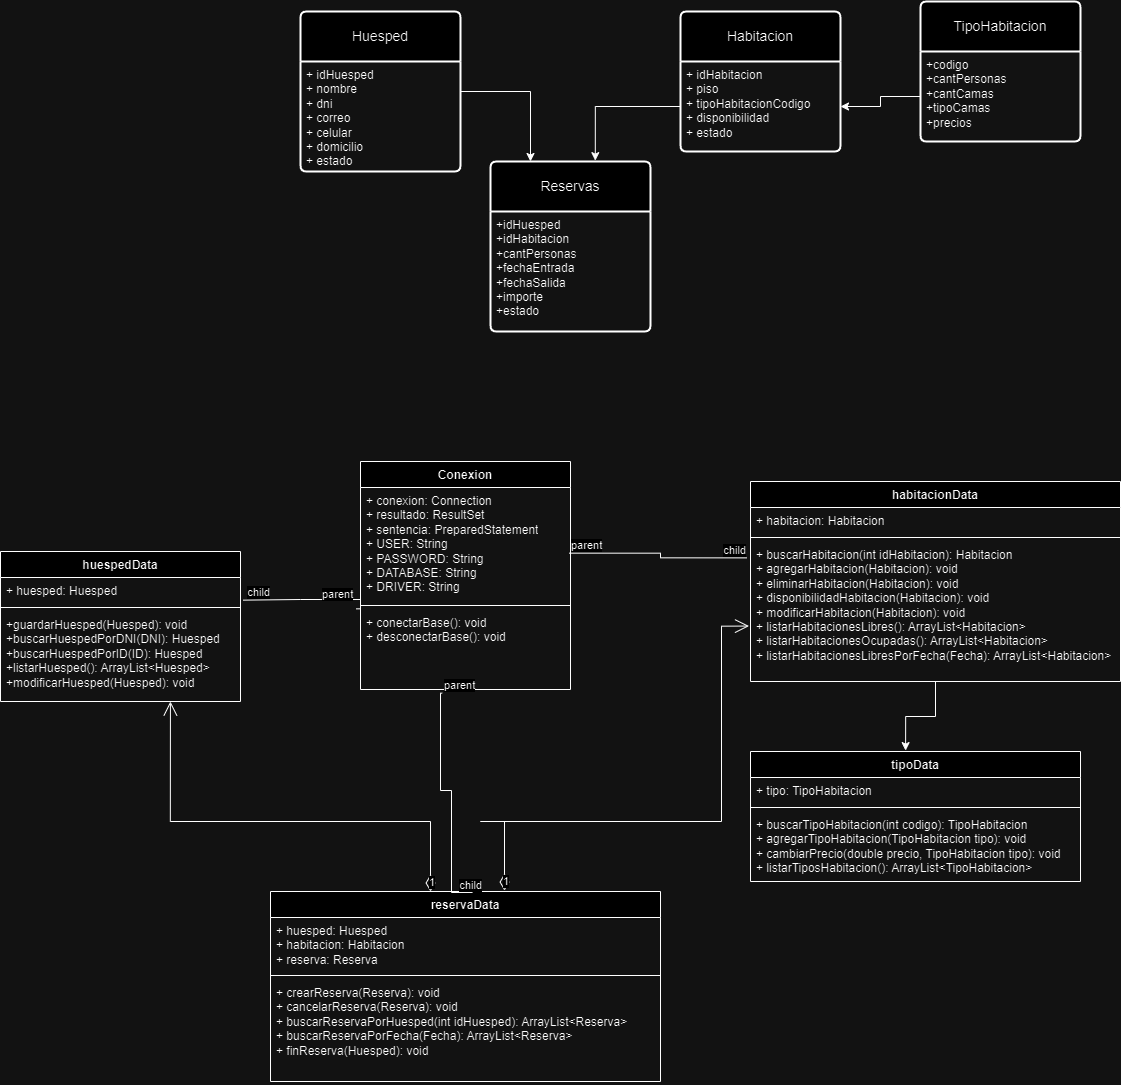

The diagram above was exported from draw.io. Its source (the exported page's mxGraphModel, read from the mxfile embedded in the PNG):
<mxGraphModel dx="3217" dy="1317" grid="1" gridSize="10" guides="1" tooltips="1" connect="1" arrows="1" fold="1" page="1" pageScale="1" pageWidth="827" pageHeight="1169" math="0" shadow="0">
  <root>
    <mxCell id="0" />
    <mxCell id="1" parent="0" />
    <mxCell id="1AqIXKsMayw6x_7Pit4m-3" value="Habitacion" style="swimlane;childLayout=stackLayout;horizontal=1;startSize=50;horizontalStack=0;rounded=1;fontSize=14;fontStyle=0;strokeWidth=2;resizeParent=0;resizeLast=1;shadow=0;dashed=0;align=center;arcSize=4;whiteSpace=wrap;html=1;" parent="1" vertex="1">
      <mxGeometry x="400" y="40" width="160" height="140" as="geometry" />
    </mxCell>
    <mxCell id="1AqIXKsMayw6x_7Pit4m-4" value="+ idHabitacion&lt;br&gt;+ piso&lt;br&gt;+ tipoHabitacionCodigo&lt;br&gt;+ disponibilidad&lt;br&gt;+ estado" style="align=left;strokeColor=none;fillColor=none;spacingLeft=4;fontSize=12;verticalAlign=top;resizable=0;rotatable=0;part=1;html=1;" parent="1AqIXKsMayw6x_7Pit4m-3" vertex="1">
      <mxGeometry y="50" width="160" height="90" as="geometry" />
    </mxCell>
    <mxCell id="8MKx6Gmdnp_UlQIqcKqK-1" value="TipoHabitacion" style="swimlane;childLayout=stackLayout;horizontal=1;startSize=50;horizontalStack=0;rounded=1;fontSize=14;fontStyle=0;strokeWidth=2;resizeParent=0;resizeLast=1;shadow=0;dashed=0;align=center;arcSize=4;whiteSpace=wrap;html=1;" parent="1" vertex="1">
      <mxGeometry x="640" y="30" width="160" height="140" as="geometry" />
    </mxCell>
    <mxCell id="8MKx6Gmdnp_UlQIqcKqK-2" value="+codigo&lt;br&gt;+cantPersonas&lt;br&gt;+cantCamas&lt;br&gt;+tipoCamas&lt;br&gt;+precios" style="align=left;strokeColor=none;fillColor=none;spacingLeft=4;fontSize=12;verticalAlign=top;resizable=0;rotatable=0;part=1;html=1;" parent="8MKx6Gmdnp_UlQIqcKqK-1" vertex="1">
      <mxGeometry y="50" width="160" height="90" as="geometry" />
    </mxCell>
    <mxCell id="8MKx6Gmdnp_UlQIqcKqK-12" style="edgeStyle=orthogonalEdgeStyle;rounded=0;orthogonalLoop=1;jettySize=auto;html=1;entryX=0.25;entryY=0;entryDx=0;entryDy=0;" parent="1" source="8MKx6Gmdnp_UlQIqcKqK-5" target="8MKx6Gmdnp_UlQIqcKqK-7" edge="1">
      <mxGeometry relative="1" as="geometry" />
    </mxCell>
    <mxCell id="8MKx6Gmdnp_UlQIqcKqK-5" value="Huesped" style="swimlane;childLayout=stackLayout;horizontal=1;startSize=50;horizontalStack=0;rounded=1;fontSize=14;fontStyle=0;strokeWidth=2;resizeParent=0;resizeLast=1;shadow=0;dashed=0;align=center;arcSize=4;whiteSpace=wrap;html=1;" parent="1" vertex="1">
      <mxGeometry x="20" y="40" width="160" height="160" as="geometry" />
    </mxCell>
    <mxCell id="8MKx6Gmdnp_UlQIqcKqK-6" value="+ idHuesped&lt;br&gt;+ nombre&lt;br&gt;+ dni&lt;br&gt;+ correo&lt;br&gt;+ celular&lt;br&gt;+ domicilio&lt;br&gt;+ estado" style="align=left;strokeColor=none;fillColor=none;spacingLeft=4;fontSize=12;verticalAlign=top;resizable=0;rotatable=0;part=1;html=1;" parent="8MKx6Gmdnp_UlQIqcKqK-5" vertex="1">
      <mxGeometry y="50" width="160" height="110" as="geometry" />
    </mxCell>
    <mxCell id="8MKx6Gmdnp_UlQIqcKqK-7" value="Reservas" style="swimlane;childLayout=stackLayout;horizontal=1;startSize=50;horizontalStack=0;rounded=1;fontSize=14;fontStyle=0;strokeWidth=2;resizeParent=0;resizeLast=1;shadow=0;dashed=0;align=center;arcSize=4;whiteSpace=wrap;html=1;" parent="1" vertex="1">
      <mxGeometry x="210" y="190" width="160" height="170" as="geometry" />
    </mxCell>
    <mxCell id="8MKx6Gmdnp_UlQIqcKqK-8" value="+idHuesped&lt;br&gt;+idHabitacion&lt;br&gt;+cantPersonas&lt;br&gt;+fechaEntrada&lt;br&gt;+fechaSalida&lt;br&gt;+importe&lt;br&gt;+estado" style="align=left;strokeColor=none;fillColor=none;spacingLeft=4;fontSize=12;verticalAlign=top;resizable=0;rotatable=0;part=1;html=1;" parent="8MKx6Gmdnp_UlQIqcKqK-7" vertex="1">
      <mxGeometry y="50" width="160" height="120" as="geometry" />
    </mxCell>
    <mxCell id="8MKx6Gmdnp_UlQIqcKqK-13" style="edgeStyle=orthogonalEdgeStyle;rounded=0;orthogonalLoop=1;jettySize=auto;html=1;entryX=0.655;entryY=-0.005;entryDx=0;entryDy=0;entryPerimeter=0;" parent="1" source="1AqIXKsMayw6x_7Pit4m-4" target="8MKx6Gmdnp_UlQIqcKqK-7" edge="1">
      <mxGeometry relative="1" as="geometry" />
    </mxCell>
    <mxCell id="O8Gu2nPcqCdekzQzQiI0-1" style="edgeStyle=orthogonalEdgeStyle;rounded=0;orthogonalLoop=1;jettySize=auto;html=1;" parent="1" source="8MKx6Gmdnp_UlQIqcKqK-2" target="1AqIXKsMayw6x_7Pit4m-4" edge="1">
      <mxGeometry relative="1" as="geometry" />
    </mxCell>
    <mxCell id="O8Gu2nPcqCdekzQzQiI0-2" value="huespedData" style="swimlane;fontStyle=1;align=center;verticalAlign=top;childLayout=stackLayout;horizontal=1;startSize=26;horizontalStack=0;resizeParent=1;resizeParentMax=0;resizeLast=0;collapsible=1;marginBottom=0;whiteSpace=wrap;html=1;" parent="1" vertex="1">
      <mxGeometry x="-280" y="580" width="240" height="150" as="geometry" />
    </mxCell>
    <mxCell id="O8Gu2nPcqCdekzQzQiI0-3" value="+ huesped: Huesped" style="text;strokeColor=none;fillColor=none;align=left;verticalAlign=top;spacingLeft=4;spacingRight=4;overflow=hidden;rotatable=0;points=[[0,0.5],[1,0.5]];portConstraint=eastwest;whiteSpace=wrap;html=1;" parent="O8Gu2nPcqCdekzQzQiI0-2" vertex="1">
      <mxGeometry y="26" width="240" height="26" as="geometry" />
    </mxCell>
    <mxCell id="O8Gu2nPcqCdekzQzQiI0-4" value="" style="line;strokeWidth=1;fillColor=none;align=left;verticalAlign=middle;spacingTop=-1;spacingLeft=3;spacingRight=3;rotatable=0;labelPosition=right;points=[];portConstraint=eastwest;strokeColor=inherit;" parent="O8Gu2nPcqCdekzQzQiI0-2" vertex="1">
      <mxGeometry y="52" width="240" height="8" as="geometry" />
    </mxCell>
    <mxCell id="O8Gu2nPcqCdekzQzQiI0-5" value="+guardarHuesped(Huesped): void&lt;br&gt;+buscarHuespedPorDNI(DNI): Huesped&lt;br&gt;+buscarHuespedPorID(ID): Huesped&lt;br&gt;+listarHuesped(): ArrayList&amp;lt;Huesped&amp;gt;&lt;br&gt;+modificarHuesped(Huesped): void" style="text;strokeColor=none;fillColor=none;align=left;verticalAlign=top;spacingLeft=4;spacingRight=4;overflow=hidden;rotatable=0;points=[[0,0.5],[1,0.5]];portConstraint=eastwest;whiteSpace=wrap;html=1;" parent="O8Gu2nPcqCdekzQzQiI0-2" vertex="1">
      <mxGeometry y="60" width="240" height="90" as="geometry" />
    </mxCell>
    <mxCell id="O8Gu2nPcqCdekzQzQiI0-7" value="habitacionData" style="swimlane;fontStyle=1;align=center;verticalAlign=top;childLayout=stackLayout;horizontal=1;startSize=26;horizontalStack=0;resizeParent=1;resizeParentMax=0;resizeLast=0;collapsible=1;marginBottom=0;whiteSpace=wrap;html=1;" parent="1" vertex="1">
      <mxGeometry x="470" y="510" width="370" height="200" as="geometry" />
    </mxCell>
    <mxCell id="O8Gu2nPcqCdekzQzQiI0-8" value="+ habitacion: Habitacion" style="text;strokeColor=none;fillColor=none;align=left;verticalAlign=top;spacingLeft=4;spacingRight=4;overflow=hidden;rotatable=0;points=[[0,0.5],[1,0.5]];portConstraint=eastwest;whiteSpace=wrap;html=1;" parent="O8Gu2nPcqCdekzQzQiI0-7" vertex="1">
      <mxGeometry y="26" width="370" height="26" as="geometry" />
    </mxCell>
    <mxCell id="O8Gu2nPcqCdekzQzQiI0-9" value="" style="line;strokeWidth=1;fillColor=none;align=left;verticalAlign=middle;spacingTop=-1;spacingLeft=3;spacingRight=3;rotatable=0;labelPosition=right;points=[];portConstraint=eastwest;strokeColor=inherit;" parent="O8Gu2nPcqCdekzQzQiI0-7" vertex="1">
      <mxGeometry y="52" width="370" height="8" as="geometry" />
    </mxCell>
    <mxCell id="O8Gu2nPcqCdekzQzQiI0-10" value="+ buscarHabitacion(int idHabitacion): Habitacion&lt;br&gt;+ agregarHabitacion(Habitacion): void&lt;br&gt;+ eliminarHabitacion(Habitacion): void&lt;br&gt;+ disponibilidadHabitacion(Habitacion): void&lt;br&gt;+ modificarHabitacion(Habitacion): void&lt;br&gt;+ listarHabitacionesLibres(): ArrayList&amp;lt;Habitacion&amp;gt;&lt;br&gt;+ listarHabitacionesOcupadas(): ArrayList&amp;lt;Habitacion&amp;gt;&lt;br&gt;+ listarHabitacionesLibresPorFecha(Fecha): ArrayList&amp;lt;Habitacion&amp;gt;" style="text;strokeColor=none;fillColor=none;align=left;verticalAlign=top;spacingLeft=4;spacingRight=4;overflow=hidden;rotatable=0;points=[[0,0.5],[1,0.5]];portConstraint=eastwest;whiteSpace=wrap;html=1;" parent="O8Gu2nPcqCdekzQzQiI0-7" vertex="1">
      <mxGeometry y="60" width="370" height="140" as="geometry" />
    </mxCell>
    <mxCell id="O8Gu2nPcqCdekzQzQiI0-11" value="reservaData" style="swimlane;fontStyle=1;align=center;verticalAlign=top;childLayout=stackLayout;horizontal=1;startSize=26;horizontalStack=0;resizeParent=1;resizeParentMax=0;resizeLast=0;collapsible=1;marginBottom=0;whiteSpace=wrap;html=1;" parent="1" vertex="1">
      <mxGeometry x="-10" y="920" width="390" height="190" as="geometry" />
    </mxCell>
    <mxCell id="O8Gu2nPcqCdekzQzQiI0-22" value="1" style="endArrow=open;html=1;endSize=12;startArrow=diamondThin;startSize=14;startFill=0;edgeStyle=orthogonalEdgeStyle;align=left;verticalAlign=bottom;rounded=0;entryX=0.708;entryY=1;entryDx=0;entryDy=0;entryPerimeter=0;" parent="O8Gu2nPcqCdekzQzQiI0-11" target="O8Gu2nPcqCdekzQzQiI0-5" edge="1">
      <mxGeometry x="-1" y="3" relative="1" as="geometry">
        <mxPoint x="160" as="sourcePoint" />
        <mxPoint x="330" y="-60" as="targetPoint" />
        <Array as="points">
          <mxPoint x="160" y="-70" />
          <mxPoint x="-100" y="-70" />
        </Array>
      </mxGeometry>
    </mxCell>
    <mxCell id="O8Gu2nPcqCdekzQzQiI0-12" value="+ huesped: Huesped&lt;br&gt;+ habitacion: Habitacion&lt;br&gt;+ reserva: Reserva" style="text;strokeColor=none;fillColor=none;align=left;verticalAlign=top;spacingLeft=4;spacingRight=4;overflow=hidden;rotatable=0;points=[[0,0.5],[1,0.5]];portConstraint=eastwest;whiteSpace=wrap;html=1;" parent="O8Gu2nPcqCdekzQzQiI0-11" vertex="1">
      <mxGeometry y="26" width="390" height="54" as="geometry" />
    </mxCell>
    <mxCell id="O8Gu2nPcqCdekzQzQiI0-13" value="" style="line;strokeWidth=1;fillColor=none;align=left;verticalAlign=middle;spacingTop=-1;spacingLeft=3;spacingRight=3;rotatable=0;labelPosition=right;points=[];portConstraint=eastwest;strokeColor=inherit;" parent="O8Gu2nPcqCdekzQzQiI0-11" vertex="1">
      <mxGeometry y="80" width="390" height="8" as="geometry" />
    </mxCell>
    <mxCell id="O8Gu2nPcqCdekzQzQiI0-14" value="+ crearReserva(Reserva): void&lt;br&gt;+ cancelarReserva(Reserva): void&lt;br&gt;+ buscarReservaPorHuesped(int idHuesped): ArrayList&amp;lt;Reserva&amp;gt;&lt;br&gt;+ buscarReservaPorFecha(Fecha): ArrayList&amp;lt;Reserva&amp;gt;&lt;br&gt;+ finReserva(Huesped): void" style="text;strokeColor=none;fillColor=none;align=left;verticalAlign=top;spacingLeft=4;spacingRight=4;overflow=hidden;rotatable=0;points=[[0,0.5],[1,0.5]];portConstraint=eastwest;whiteSpace=wrap;html=1;" parent="O8Gu2nPcqCdekzQzQiI0-11" vertex="1">
      <mxGeometry y="88" width="390" height="102" as="geometry" />
    </mxCell>
    <mxCell id="O8Gu2nPcqCdekzQzQiI0-15" value="tipoData" style="swimlane;fontStyle=1;align=center;verticalAlign=top;childLayout=stackLayout;horizontal=1;startSize=26;horizontalStack=0;resizeParent=1;resizeParentMax=0;resizeLast=0;collapsible=1;marginBottom=0;whiteSpace=wrap;html=1;" parent="1" vertex="1">
      <mxGeometry x="470" y="780" width="330" height="130" as="geometry" />
    </mxCell>
    <mxCell id="O8Gu2nPcqCdekzQzQiI0-16" value="+ tipo: TipoHabitacion" style="text;strokeColor=none;fillColor=none;align=left;verticalAlign=top;spacingLeft=4;spacingRight=4;overflow=hidden;rotatable=0;points=[[0,0.5],[1,0.5]];portConstraint=eastwest;whiteSpace=wrap;html=1;" parent="O8Gu2nPcqCdekzQzQiI0-15" vertex="1">
      <mxGeometry y="26" width="330" height="26" as="geometry" />
    </mxCell>
    <mxCell id="O8Gu2nPcqCdekzQzQiI0-17" value="" style="line;strokeWidth=1;fillColor=none;align=left;verticalAlign=middle;spacingTop=-1;spacingLeft=3;spacingRight=3;rotatable=0;labelPosition=right;points=[];portConstraint=eastwest;strokeColor=inherit;" parent="O8Gu2nPcqCdekzQzQiI0-15" vertex="1">
      <mxGeometry y="52" width="330" height="8" as="geometry" />
    </mxCell>
    <mxCell id="O8Gu2nPcqCdekzQzQiI0-18" value="+ buscarTipoHabitacion(int codigo): TipoHabitacion&lt;br&gt;+ agregarTipoHabitacion(TipoHabitacion tipo): void&lt;br&gt;+ cambiarPrecio(double precio, TipoHabitacion tipo): void&lt;br&gt;+ listarTiposHabitacion(): ArrayList&amp;lt;TipoHabitacion&amp;gt;" style="text;strokeColor=none;fillColor=none;align=left;verticalAlign=top;spacingLeft=4;spacingRight=4;overflow=hidden;rotatable=0;points=[[0,0.5],[1,0.5]];portConstraint=eastwest;whiteSpace=wrap;html=1;" parent="O8Gu2nPcqCdekzQzQiI0-15" vertex="1">
      <mxGeometry y="60" width="330" height="70" as="geometry" />
    </mxCell>
    <mxCell id="O8Gu2nPcqCdekzQzQiI0-28" style="edgeStyle=orthogonalEdgeStyle;rounded=0;orthogonalLoop=1;jettySize=auto;html=1;entryX=0.47;entryY=-0.007;entryDx=0;entryDy=0;entryPerimeter=0;" parent="1" source="O8Gu2nPcqCdekzQzQiI0-7" target="O8Gu2nPcqCdekzQzQiI0-15" edge="1">
      <mxGeometry relative="1" as="geometry" />
    </mxCell>
    <mxCell id="O8Gu2nPcqCdekzQzQiI0-30" value="Conexion" style="swimlane;fontStyle=1;align=center;verticalAlign=top;childLayout=stackLayout;horizontal=1;startSize=26;horizontalStack=0;resizeParent=1;resizeParentMax=0;resizeLast=0;collapsible=1;marginBottom=0;whiteSpace=wrap;html=1;" parent="1" vertex="1">
      <mxGeometry x="80" y="490" width="210" height="228" as="geometry" />
    </mxCell>
    <mxCell id="O8Gu2nPcqCdekzQzQiI0-31" value="+ conexion: Connection&lt;br&gt;+ resultado: ResultSet&lt;br&gt;+ sentencia: PreparedStatement&lt;br&gt;+ USER: String&lt;br&gt;+ PASSWORD: String&lt;br&gt;+ DATABASE: String&lt;br&gt;+ DRIVER: String" style="text;strokeColor=none;fillColor=none;align=left;verticalAlign=top;spacingLeft=4;spacingRight=4;overflow=hidden;rotatable=0;points=[[0,0.5],[1,0.5]];portConstraint=eastwest;whiteSpace=wrap;html=1;" parent="O8Gu2nPcqCdekzQzQiI0-30" vertex="1">
      <mxGeometry y="26" width="210" height="114" as="geometry" />
    </mxCell>
    <mxCell id="O8Gu2nPcqCdekzQzQiI0-32" value="" style="line;strokeWidth=1;fillColor=none;align=left;verticalAlign=middle;spacingTop=-1;spacingLeft=3;spacingRight=3;rotatable=0;labelPosition=right;points=[];portConstraint=eastwest;strokeColor=inherit;" parent="O8Gu2nPcqCdekzQzQiI0-30" vertex="1">
      <mxGeometry y="140" width="210" height="8" as="geometry" />
    </mxCell>
    <mxCell id="O8Gu2nPcqCdekzQzQiI0-33" value="+ conectarBase(): void&lt;br&gt;+ desconectarBase(): void" style="text;strokeColor=none;fillColor=none;align=left;verticalAlign=top;spacingLeft=4;spacingRight=4;overflow=hidden;rotatable=0;points=[[0,0.5],[1,0.5]];portConstraint=eastwest;whiteSpace=wrap;html=1;" parent="O8Gu2nPcqCdekzQzQiI0-30" vertex="1">
      <mxGeometry y="148" width="210" height="80" as="geometry" />
    </mxCell>
    <mxCell id="O8Gu2nPcqCdekzQzQiI0-34" value="1" style="endArrow=open;html=1;endSize=12;startArrow=diamondThin;startSize=14;startFill=0;edgeStyle=orthogonalEdgeStyle;align=left;verticalAlign=bottom;rounded=0;exitX=0.6;exitY=-0.005;exitDx=0;exitDy=0;exitPerimeter=0;entryX=-0.004;entryY=0.604;entryDx=0;entryDy=0;entryPerimeter=0;" parent="1" source="O8Gu2nPcqCdekzQzQiI0-11" target="O8Gu2nPcqCdekzQzQiI0-10" edge="1">
      <mxGeometry x="-1" y="3" relative="1" as="geometry">
        <mxPoint x="270" y="830" as="sourcePoint" />
        <mxPoint x="440" y="630" as="targetPoint" />
        <Array as="points">
          <mxPoint x="200" y="850" />
          <mxPoint x="441" y="850" />
          <mxPoint x="441" y="630" />
        </Array>
      </mxGeometry>
    </mxCell>
    <mxCell id="O8Gu2nPcqCdekzQzQiI0-35" value="" style="endArrow=none;html=1;edgeStyle=orthogonalEdgeStyle;rounded=0;entryX=-0.01;entryY=0.117;entryDx=0;entryDy=0;entryPerimeter=0;exitX=0.993;exitY=0.576;exitDx=0;exitDy=0;exitPerimeter=0;" parent="1" source="O8Gu2nPcqCdekzQzQiI0-31" target="O8Gu2nPcqCdekzQzQiI0-10" edge="1">
      <mxGeometry relative="1" as="geometry">
        <mxPoint x="300" y="580" as="sourcePoint" />
        <mxPoint x="440" y="580" as="targetPoint" />
      </mxGeometry>
    </mxCell>
    <mxCell id="O8Gu2nPcqCdekzQzQiI0-36" value="parent" style="edgeLabel;resizable=0;html=1;align=left;verticalAlign=bottom;" parent="O8Gu2nPcqCdekzQzQiI0-35" connectable="0" vertex="1">
      <mxGeometry x="-1" relative="1" as="geometry" />
    </mxCell>
    <mxCell id="O8Gu2nPcqCdekzQzQiI0-37" value="child" style="edgeLabel;resizable=0;html=1;align=right;verticalAlign=bottom;" parent="O8Gu2nPcqCdekzQzQiI0-35" connectable="0" vertex="1">
      <mxGeometry x="1" relative="1" as="geometry" />
    </mxCell>
    <mxCell id="O8Gu2nPcqCdekzQzQiI0-38" value="" style="endArrow=none;html=1;edgeStyle=orthogonalEdgeStyle;rounded=0;exitX=-0.021;exitY=-0.008;exitDx=0;exitDy=0;exitPerimeter=0;entryX=1.011;entryY=0.871;entryDx=0;entryDy=0;entryPerimeter=0;" parent="1" source="O8Gu2nPcqCdekzQzQiI0-33" target="O8Gu2nPcqCdekzQzQiI0-3" edge="1">
      <mxGeometry relative="1" as="geometry">
        <mxPoint x="20" y="760" as="sourcePoint" />
        <mxPoint x="180" y="760" as="targetPoint" />
        <Array as="points">
          <mxPoint x="80" y="637" />
          <mxPoint x="80" y="628" />
          <mxPoint x="20" y="628" />
        </Array>
      </mxGeometry>
    </mxCell>
    <mxCell id="O8Gu2nPcqCdekzQzQiI0-39" value="parent" style="edgeLabel;resizable=0;html=1;align=left;verticalAlign=bottom;" parent="O8Gu2nPcqCdekzQzQiI0-38" connectable="0" vertex="1">
      <mxGeometry x="-1" relative="1" as="geometry">
        <mxPoint x="-36" y="-7" as="offset" />
      </mxGeometry>
    </mxCell>
    <mxCell id="O8Gu2nPcqCdekzQzQiI0-40" value="child" style="edgeLabel;resizable=0;html=1;align=right;verticalAlign=bottom;" parent="O8Gu2nPcqCdekzQzQiI0-38" connectable="0" vertex="1">
      <mxGeometry x="1" relative="1" as="geometry">
        <mxPoint x="27" as="offset" />
      </mxGeometry>
    </mxCell>
    <mxCell id="O8Gu2nPcqCdekzQzQiI0-41" value="" style="endArrow=none;html=1;edgeStyle=orthogonalEdgeStyle;rounded=0;exitX=0.389;exitY=1.046;exitDx=0;exitDy=0;exitPerimeter=0;entryX=0.518;entryY=0.005;entryDx=0;entryDy=0;entryPerimeter=0;" parent="1" source="O8Gu2nPcqCdekzQzQiI0-33" target="O8Gu2nPcqCdekzQzQiI0-11" edge="1">
      <mxGeometry relative="1" as="geometry">
        <mxPoint x="140" y="770" as="sourcePoint" />
        <mxPoint x="300" y="770" as="targetPoint" />
        <Array as="points">
          <mxPoint x="160" y="722" />
          <mxPoint x="160" y="819" />
          <mxPoint x="171" y="819" />
        </Array>
      </mxGeometry>
    </mxCell>
    <mxCell id="O8Gu2nPcqCdekzQzQiI0-42" value="parent" style="edgeLabel;resizable=0;html=1;align=left;verticalAlign=bottom;" parent="O8Gu2nPcqCdekzQzQiI0-41" connectable="0" vertex="1">
      <mxGeometry x="-1" relative="1" as="geometry" />
    </mxCell>
    <mxCell id="O8Gu2nPcqCdekzQzQiI0-43" value="child" style="edgeLabel;resizable=0;html=1;align=right;verticalAlign=bottom;" parent="O8Gu2nPcqCdekzQzQiI0-41" connectable="0" vertex="1">
      <mxGeometry x="1" relative="1" as="geometry">
        <mxPoint x="9" as="offset" />
      </mxGeometry>
    </mxCell>
  </root>
</mxGraphModel>